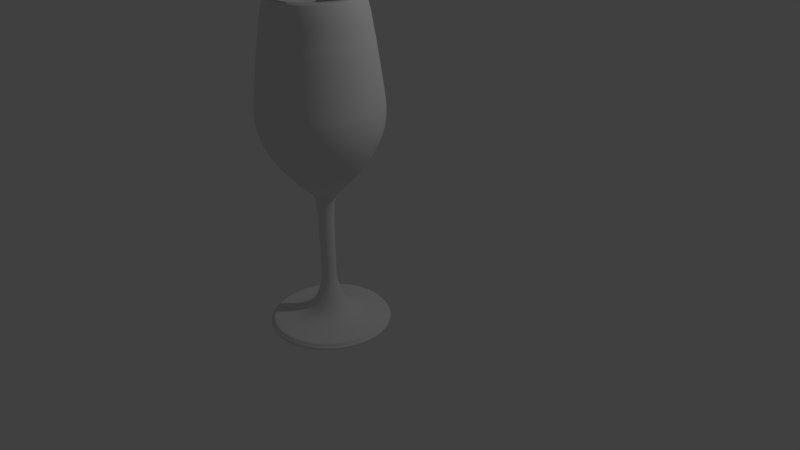 # Source: logo.blend  (saved by Blender 2.77.0; exported with 4.5.12 LTS)
import bpy
from mathutils import Matrix  # noqa: F401  (used for matrix-valued properties, if any)

bpy.ops.wm.read_factory_settings(use_empty=True)
scene = bpy.context.scene
scene.name = 'Scene'

# ---- collections
col_collection_1 = bpy.data.collections.new('Collection 1'); scene.collection.children.link(col_collection_1)

# ---- materials (node trees are filled in below, after node groups)
mat_material_001 = bpy.data.materials.new('Material.001')
mat_material_001.alpha_threshold = 0.0
mat_material_001.use_transparent_shadow = False
mat_material_001.roughness = 0.5

# ---- material node trees

# ---- world
world_world = bpy.data.worlds.new('World'); scene.world = world_world
world_world.color = (0.05088, 0.05088, 0.05088)
world_world.use_sun_shadow = False
world_world.sun_shadow_jitter_overblur = 0.0
world_world.cycles.sampling_method = 'MANUAL'

# ---- cameras
cam_camera = bpy.data.cameras.new('Camera')
cam_camera.clip_end = 100.0
cam_camera.lens = 35.0
cam_camera.sensor_width = 32.0
cam_camera.sensor_height = 18.0
cam_camera.ortho_scale = 7.314
cam_camera.dof.focus_distance = 0.0
cam_camera.dof.aperture_fstop = 128.0

# ---- lights
light_lamp = bpy.data.lights.new('Lamp', 'POINT')
light_lamp.transmission_factor = 0.0
light_lamp.cutoff_distance = 30.0
light_lamp.energy = 100.0
light_lamp.shadow_buffer_clip_start = 1.001
light_lamp.shadow_soft_size = 0.1
light_lamp.shadow_maximum_resolution = 0.006
light_lamp.use_absolute_resolution = True

# ---- curves / text
cu_beziercurve = bpy.data.curves.new('BezierCurve', 'CURVE')
cu_beziercurve.dimensions = '3D'
_sp = cu_beziercurve.splines.new('BEZIER'); _sp.bezier_points.add(21)
_sp.bezier_points.foreach_set('co', [2.417, 0.05539, 0.0, 2.394, 0.1953, 0.0, 1.697, 0.325, 0.0, 1.282, 0.8165, 0.0, 1.172, 1.993, 0.0, 1.276, 3.397, 0.0, 2.178, 4.45, 0.0, 2.446, 5.452, 0.0, 2.254, 6.956, 0.0, 2.028, 7.934, 0.0, -0.02769, 7.934, 0.0, -0.2275, 6.833, 0.0, -0.3197, 5.057, 0.0, 0.1196, 4.1, 0.0, 0.7382, 3.42, 0.0, 0.8551, 3.168, 0.0, 0.937, 1.99, 0.0, 0.8835, 1.12, 0.0, 0.6552, 0.5077, 0.0, -0.2582, 0.2016, 0.0, -0.2537, 0.04081, 0.0, 1.0, 0.0, 0.0])
_sp.bezier_points.foreach_set('handle_left', [1.945, 0.03692, 0.0, 2.401, 0.1487, 0.0, 1.936, 0.2366, 0.0, 1.379, 0.5849, 0.0, 1.209, 1.601, 0.0, 1.132, 2.929, 0.0, 1.987, 4.099, 0.0, 2.44, 5.118, 0.0, 2.318, 6.455, 0.0, 2.188, 7.608, 0.0, -0.6135, 2.516, 0.0, -0.1329, 7.2, 0.0, -0.459, 5.649, 0.0, -0.1431, 4.419, 0.0, 0.5333, 3.691, 0.0, 0.8458, 3.301, 0.0, 0.9097, 2.382, 0.0, 0.9013, 1.41, 0.0, 0.9295, 0.7059, 0.0, 0.06956, 0.2104, 0.0, -0.2552, 0.09442, 0.0, 0.5821, 0.0136, 0.0])
_sp.bezier_points.foreach_set('handle_right', [2.508, 0.1137, 0.0, 2.161, 0.2385, 0.0, 1.462, 0.4122, 0.0, 1.104, 1.242, 0.0, 1.207, 2.461, 0.0, 1.666, 3.748, 0.0, 2.402, 4.849, 0.0, 2.401, 5.954, 0.0, 2.178, 7.282, 0.0, 2.425, 1.99, 0.0, -0.09429, 7.567, 0.0, -0.3003, 6.241, 0.0, -0.2987, 4.738, 0.0, 0.2353, 3.873, 0.0, 0.7772, 3.336, 0.0, 0.9283, 2.775, 0.0, 0.9191, 1.7, 0.0, 0.8074, 0.9158, 0.0, 0.3507, 0.2949, 0.0, -0.42, 0.1014, 0.0, 0.1642, 0.02721, 0.0, 1.667, 0.0, 0.0])
for _p, _l, _r in zip(_sp.bezier_points, ['VECTOR', 'VECTOR', 'ALIGNED', 'AUTO', 'VECTOR', 'FREE', 'FREE', 'FREE', 'VECTOR', 'FREE', 'FREE', 'FREE', 'FREE', 'FREE', 'FREE', 'FREE', 'VECTOR', 'VECTOR', 'FREE', 'FREE', 'VECTOR', 'VECTOR'], ['FREE', 'VECTOR', 'ALIGNED', 'AUTO', 'VECTOR', 'FREE', 'FREE', 'FREE', 'VECTOR', 'FREE', 'VECTOR', 'FREE', 'FREE', 'FREE', 'VECTOR', 'FREE', 'VECTOR', 'VECTOR', 'FREE', 'FREE', 'VECTOR', 'FREE']): _p.handle_left_type = _l; _p.handle_right_type = _r
_sp.order_u = 0
_sp.order_v = 0
_sp.use_cyclic_u = True
cu_beziercurve.use_path = True
cu_beziercurve.use_path_clamp = True
cu_beziercurve.bevel_resolution = 0
cu_beziercurve.fill_mode = 'HALF'
cu_beziercircle = bpy.data.curves.new('BezierCircle', 'CURVE')
cu_beziercircle.dimensions = '3D'
_sp = cu_beziercircle.splines.new('BEZIER'); _sp.bezier_points.add(3)
_sp.bezier_points.foreach_set('co', [-1.0, 0.0, 0.0, 0.0, 1.0, 0.0, 1.0, 0.0, 0.0, 0.0, -1.0, 0.0])
_sp.bezier_points.foreach_set('handle_left', [-1.0, -0.5521, 0.0, -0.5521, 1.0, 0.0, 1.0, 0.5521, 0.0, 0.5521, -1.0, 0.0])
_sp.bezier_points.foreach_set('handle_right', [-1.0, 0.5521, 0.0, 0.5521, 1.0, 0.0, 1.0, -0.5521, 0.0, -0.5521, -1.0, 0.0])
for _p, _l, _r in zip(_sp.bezier_points, ['AUTO', 'AUTO', 'AUTO', 'AUTO'], ['AUTO', 'AUTO', 'AUTO', 'AUTO']): _p.handle_left_type = _l; _p.handle_right_type = _r
_sp.order_u = 0
_sp.order_v = 0
_sp.use_cyclic_u = True
cu_beziercircle.materials.append(mat_material_001)
cu_beziercircle.use_path = True
cu_beziercircle.use_path_clamp = True
cu_beziercircle.bevel_mode = 'OBJECT'
cu_beziercircle.bevel_resolution = 0
cu_beziercircle.extrude = 0.483
cu_beziercircle.fill_mode = 'HALF'

# ---- objects
ob_beziercurve = bpy.data.objects.new('BezierCurve', cu_beziercurve)
ob_beziercircle = bpy.data.objects.new('BezierCircle', cu_beziercircle)
ob_lamp = bpy.data.objects.new('Lamp', light_lamp)
ob_camera = bpy.data.objects.new('Camera', cam_camera)

# ---- transforms, parenting, visibility, modifiers, constraints
ob_beziercurve.location = (-1.0, 0.0, -5.96e-05)
ob_beziercurve.lineart.crease_threshold = 0.0
ob_beziercircle.location = (0.8705, -1.407, 0.0409)
ob_beziercircle.scale = (0.4563, 0.4563, 0.4563)
ob_beziercircle.lineart.crease_threshold = 0.0
ob_lamp.location = (4.076, 1.005, 5.904)
ob_lamp.rotation_euler = (0.6503, 0.05522, 1.866)
ob_lamp.lock_rotations_4d = False
ob_lamp.empty_display_type = 'ARROWS'
ob_lamp.color = (0.0, 0.0, 0.0, 0.0)
ob_lamp.lineart.crease_threshold = 0.0
ob_camera.location = (7.481, -6.508, 5.344)
ob_camera.rotation_euler = (1.109, 0.01082, 0.8149)
ob_camera.lock_rotations_4d = False
ob_camera.empty_display_type = 'ARROWS'
ob_camera.color = (0.0, 0.0, 0.0, 0.0)
ob_camera.display_type = 'WIRE'
ob_camera.lineart.crease_threshold = 0.0
cu_beziercircle.bevel_object = ob_beziercurve

# ---- collection membership
col_collection_1.objects.link(ob_beziercurve)
col_collection_1.objects.link(ob_beziercircle)
col_collection_1.objects.link(ob_lamp)
col_collection_1.objects.link(ob_camera)

# ---- scene / render settings (as saved in the file)
scene.camera = ob_camera
scene.frame_start = 1; scene.frame_end = 250; scene.frame_set(1)
scene.render.engine = 'BLENDER_EEVEE_NEXT'
scene.render.resolution_percentage = 50
scene.render.dither_intensity = 0.0
scene.cycles.use_denoising = False
scene.cycles.samples = 128
scene.cycles.sampling_pattern = 'TABULATED_SOBOL'
scene.cycles.light_sampling_threshold = 0.0
scene.cycles.use_adaptive_sampling = False
scene.cycles.use_light_tree = False
scene.cycles.blur_glossy = 0.0
scene.cycles.sample_clamp_indirect = 0.0
scene.view_settings.view_transform = 'Standard'
bpy.context.view_layer.update()
